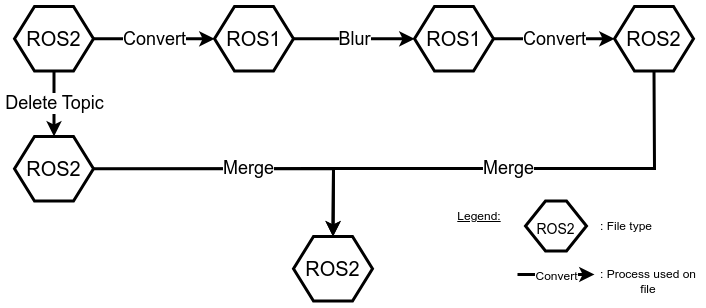

The diagram above was exported from draw.io. Its source (the exported page's mxGraphModel, read from the mxfile embedded in the PNG):
<mxGraphModel dx="819" dy="482" grid="0" gridSize="10" guides="1" tooltips="1" connect="1" arrows="1" fold="1" page="1" pageScale="1" pageWidth="827" pageHeight="1169" math="0" shadow="0">
  <root>
    <mxCell id="0" />
    <mxCell id="1" parent="0" />
    <mxCell id="dApW1gbylUd8XfwoMEIH-1" value="ROS2" style="shape=hexagon;perimeter=hexagonPerimeter2;whiteSpace=wrap;html=1;fixedSize=1;fontSize=20;strokeWidth=3;fontColor=#000000;strokeColor=#000000;" vertex="1" parent="1">
      <mxGeometry x="40" y="70" width="79" height="64.59" as="geometry" />
    </mxCell>
    <mxCell id="dApW1gbylUd8XfwoMEIH-3" value="" style="endArrow=classic;html=1;rounded=0;entryX=0;entryY=0.5;entryDx=0;entryDy=0;exitX=1;exitY=0.5;exitDx=0;exitDy=0;fontSize=18;strokeWidth=3;fontColor=#000000;strokeColor=#000000;" edge="1" parent="1" source="dApW1gbylUd8XfwoMEIH-1" target="dApW1gbylUd8XfwoMEIH-5">
      <mxGeometry relative="1" as="geometry">
        <mxPoint x="190" y="200" as="sourcePoint" />
        <mxPoint x="280" y="110" as="targetPoint" />
      </mxGeometry>
    </mxCell>
    <mxCell id="dApW1gbylUd8XfwoMEIH-4" value="Convert" style="edgeLabel;resizable=0;html=1;;align=center;verticalAlign=middle;fontSize=18;fontColor=#000000;" connectable="0" vertex="1" parent="dApW1gbylUd8XfwoMEIH-3">
      <mxGeometry relative="1" as="geometry" />
    </mxCell>
    <mxCell id="dApW1gbylUd8XfwoMEIH-5" value="ROS1" style="shape=hexagon;perimeter=hexagonPerimeter2;whiteSpace=wrap;html=1;fixedSize=1;fontSize=20;strokeWidth=3;fontColor=#000000;strokeColor=#000000;" vertex="1" parent="1">
      <mxGeometry x="240" y="70" width="79" height="64.59" as="geometry" />
    </mxCell>
    <mxCell id="dApW1gbylUd8XfwoMEIH-6" value="ROS1" style="shape=hexagon;perimeter=hexagonPerimeter2;whiteSpace=wrap;html=1;fixedSize=1;fontSize=20;strokeWidth=3;fontColor=#000000;strokeColor=#000000;" vertex="1" parent="1">
      <mxGeometry x="440" y="70" width="79" height="64.59" as="geometry" />
    </mxCell>
    <mxCell id="dApW1gbylUd8XfwoMEIH-7" value="ROS2" style="shape=hexagon;perimeter=hexagonPerimeter2;whiteSpace=wrap;html=1;fixedSize=1;fontSize=20;strokeWidth=3;fontColor=#000000;strokeColor=#000000;" vertex="1" parent="1">
      <mxGeometry x="640" y="70" width="79" height="64.59" as="geometry" />
    </mxCell>
    <mxCell id="dApW1gbylUd8XfwoMEIH-8" value="" style="endArrow=classic;html=1;rounded=0;exitX=1;exitY=0.5;exitDx=0;exitDy=0;entryX=0;entryY=0.5;entryDx=0;entryDy=0;fontSize=18;strokeWidth=3;fontColor=#000000;strokeColor=#000000;" edge="1" parent="1" source="dApW1gbylUd8XfwoMEIH-5" target="dApW1gbylUd8XfwoMEIH-6">
      <mxGeometry relative="1" as="geometry">
        <mxPoint x="180" y="120" as="sourcePoint" />
        <mxPoint x="290" y="120" as="targetPoint" />
      </mxGeometry>
    </mxCell>
    <mxCell id="dApW1gbylUd8XfwoMEIH-9" value="Blur" style="edgeLabel;resizable=0;html=1;;align=center;verticalAlign=middle;fontSize=18;fontColor=#000000;" connectable="0" vertex="1" parent="dApW1gbylUd8XfwoMEIH-8">
      <mxGeometry relative="1" as="geometry" />
    </mxCell>
    <mxCell id="dApW1gbylUd8XfwoMEIH-10" value="" style="endArrow=classic;html=1;rounded=0;exitX=1;exitY=0.5;exitDx=0;exitDy=0;entryX=0;entryY=0.5;entryDx=0;entryDy=0;fontSize=18;strokeWidth=3;fontColor=#000000;strokeColor=#000000;" edge="1" parent="1" source="dApW1gbylUd8XfwoMEIH-6" target="dApW1gbylUd8XfwoMEIH-7">
      <mxGeometry relative="1" as="geometry">
        <mxPoint x="190" y="130" as="sourcePoint" />
        <mxPoint x="300" y="130" as="targetPoint" />
      </mxGeometry>
    </mxCell>
    <mxCell id="dApW1gbylUd8XfwoMEIH-11" value="Convert" style="edgeLabel;resizable=0;html=1;;align=center;verticalAlign=middle;fontSize=18;fontColor=#000000;" connectable="0" vertex="1" parent="dApW1gbylUd8XfwoMEIH-10">
      <mxGeometry relative="1" as="geometry" />
    </mxCell>
    <mxCell id="dApW1gbylUd8XfwoMEIH-12" value="ROS2" style="shape=hexagon;perimeter=hexagonPerimeter2;whiteSpace=wrap;html=1;fixedSize=1;fontSize=20;strokeWidth=3;fontColor=#000000;strokeColor=#000000;" vertex="1" parent="1">
      <mxGeometry x="319" y="300" width="79" height="64.59" as="geometry" />
    </mxCell>
    <mxCell id="dApW1gbylUd8XfwoMEIH-15" value="" style="endArrow=classic;html=1;rounded=0;exitX=0.5;exitY=1;exitDx=0;exitDy=0;entryX=0.5;entryY=0;entryDx=0;entryDy=0;fontSize=18;strokeWidth=3;fontColor=#000000;strokeColor=#000000;" edge="1" parent="1" source="dApW1gbylUd8XfwoMEIH-7" target="dApW1gbylUd8XfwoMEIH-12">
      <mxGeometry relative="1" as="geometry">
        <mxPoint x="610" y="170" as="sourcePoint" />
        <mxPoint x="685" y="240" as="targetPoint" />
        <Array as="points">
          <mxPoint x="680" y="232" />
          <mxPoint x="359" y="232" />
        </Array>
      </mxGeometry>
    </mxCell>
    <mxCell id="dApW1gbylUd8XfwoMEIH-16" value="Merge" style="edgeLabel;resizable=0;html=1;;align=center;verticalAlign=middle;fontSize=18;fontColor=#000000;" connectable="0" vertex="1" parent="dApW1gbylUd8XfwoMEIH-15">
      <mxGeometry relative="1" as="geometry" />
    </mxCell>
    <mxCell id="dApW1gbylUd8XfwoMEIH-17" value="" style="endArrow=classic;html=1;rounded=0;exitX=0.5;exitY=1;exitDx=0;exitDy=0;entryX=0.5;entryY=0;entryDx=0;entryDy=0;fontSize=18;strokeWidth=3;fontColor=#000000;strokeColor=#000000;" edge="1" parent="1" source="dApW1gbylUd8XfwoMEIH-1" target="dApW1gbylUd8XfwoMEIH-19">
      <mxGeometry relative="1" as="geometry">
        <mxPoint x="170" y="120" as="sourcePoint" />
        <mxPoint x="100" y="210" as="targetPoint" />
      </mxGeometry>
    </mxCell>
    <mxCell id="dApW1gbylUd8XfwoMEIH-18" value="Delete Topic" style="edgeLabel;resizable=0;html=1;;align=center;verticalAlign=middle;fontSize=18;fontColor=#000000;" connectable="0" vertex="1" parent="dApW1gbylUd8XfwoMEIH-17">
      <mxGeometry relative="1" as="geometry" />
    </mxCell>
    <mxCell id="dApW1gbylUd8XfwoMEIH-19" value="ROS2" style="shape=hexagon;perimeter=hexagonPerimeter2;whiteSpace=wrap;html=1;fixedSize=1;fontSize=20;strokeWidth=3;fontColor=#000000;strokeColor=#000000;" vertex="1" parent="1">
      <mxGeometry x="40" y="200" width="79" height="64.59" as="geometry" />
    </mxCell>
    <mxCell id="dApW1gbylUd8XfwoMEIH-20" value="" style="endArrow=classic;html=1;rounded=0;exitX=1;exitY=0.5;exitDx=0;exitDy=0;entryX=0.5;entryY=0;entryDx=0;entryDy=0;fontSize=18;strokeWidth=3;fontColor=#000000;strokeColor=#000000;" edge="1" parent="1" source="dApW1gbylUd8XfwoMEIH-19" target="dApW1gbylUd8XfwoMEIH-12">
      <mxGeometry relative="1" as="geometry">
        <mxPoint x="190" y="370" as="sourcePoint" />
        <mxPoint x="190" y="460" as="targetPoint" />
        <Array as="points">
          <mxPoint x="359" y="232" />
        </Array>
      </mxGeometry>
    </mxCell>
    <mxCell id="dApW1gbylUd8XfwoMEIH-21" value="Merge" style="edgeLabel;resizable=0;html=1;;align=center;verticalAlign=middle;fontSize=18;fontColor=#000000;" connectable="0" vertex="1" parent="dApW1gbylUd8XfwoMEIH-20">
      <mxGeometry relative="1" as="geometry" />
    </mxCell>
    <mxCell id="dApW1gbylUd8XfwoMEIH-24" value="&lt;font style=&quot;font-size: 14px;&quot;&gt;ROS2&lt;/font&gt;" style="shape=hexagon;perimeter=hexagonPerimeter2;whiteSpace=wrap;html=1;fixedSize=1;fontSize=20;strokeWidth=3;fontColor=#000000;strokeColor=#000000;aspect=fixed;" vertex="1" parent="1">
      <mxGeometry x="551" y="264.59000000000003" width="61" height="49.87" as="geometry" />
    </mxCell>
    <mxCell id="dApW1gbylUd8XfwoMEIH-25" value="&lt;u&gt;Legend:&lt;/u&gt;" style="text;html=1;align=center;verticalAlign=middle;whiteSpace=wrap;rounded=0;fontColor=#000000;" vertex="1" parent="1">
      <mxGeometry x="475" y="264.59" width="60" height="30" as="geometry" />
    </mxCell>
    <mxCell id="dApW1gbylUd8XfwoMEIH-26" value=": File type" style="text;html=1;align=center;verticalAlign=middle;whiteSpace=wrap;rounded=0;fontColor=#000000;" vertex="1" parent="1">
      <mxGeometry x="622" y="274.53" width="60" height="30" as="geometry" />
    </mxCell>
    <mxCell id="dApW1gbylUd8XfwoMEIH-27" value="" style="endArrow=classic;html=1;rounded=0;fontSize=18;strokeWidth=3;fontColor=#000000;strokeColor=#000000;" edge="1" parent="1">
      <mxGeometry relative="1" as="geometry">
        <mxPoint x="543" y="338" as="sourcePoint" />
        <mxPoint x="620" y="338" as="targetPoint" />
      </mxGeometry>
    </mxCell>
    <mxCell id="dApW1gbylUd8XfwoMEIH-28" value="&lt;font style=&quot;font-size: 12px;&quot;&gt;Convert&lt;/font&gt;" style="edgeLabel;resizable=0;html=1;;align=center;verticalAlign=middle;fontSize=18;fontColor=#000000;" connectable="0" vertex="1" parent="dApW1gbylUd8XfwoMEIH-27">
      <mxGeometry relative="1" as="geometry" />
    </mxCell>
    <mxCell id="dApW1gbylUd8XfwoMEIH-29" value=": Process used on file" style="text;html=1;align=center;verticalAlign=middle;whiteSpace=wrap;rounded=0;fontColor=#000000;" vertex="1" parent="1">
      <mxGeometry x="622" y="330" width="104" height="30" as="geometry" />
    </mxCell>
  </root>
</mxGraphModel>